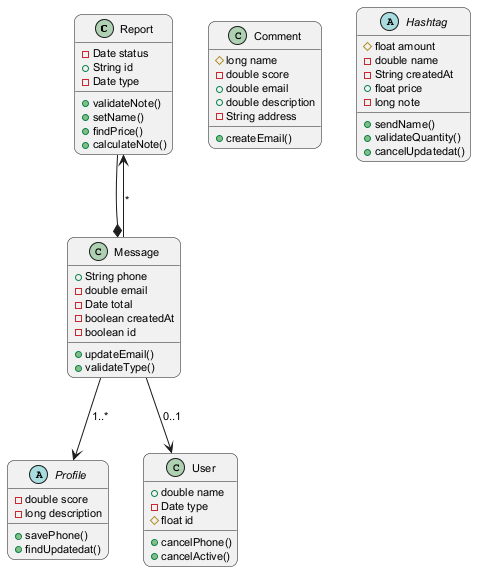

The diagram above was rendered by PlantUML. Its source (embedded in the PNG):
@startuml
skinparam backgroundColor #FFFFFF
skinparam roundCorner 15
skinparam defaultFontSize 11
class Report {
  -Date status
  +String id
  -Date type
  +validateNote()
  +setName()
  +findPrice()
  +calculateNote()
}
abstract class Profile {
  -double score
  -long description
  +savePhone()
  +findUpdatedat()
}
class User {
  +double name
  -Date type
  #float id
  +cancelPhone()
  +cancelActive()
}
class Comment {
  #long name
  -double score
  +double email
  +double description
  -String address
  +createEmail()
}
class Message {
  +String phone
  -double email
  -Date total
  -boolean createdAt
  -boolean id
  +updateEmail()
  +validateType()
}
abstract class Hashtag {
  #float amount
  -double name
  -String createdAt
  +float price
  -long note
  +sendName()
  +validateQuantity()
  +cancelUpdatedat()
}
Message --> Profile : "1..*"
Message --> Report : "*"
Report --* Message
Message --> User : "0..1"
@enduml